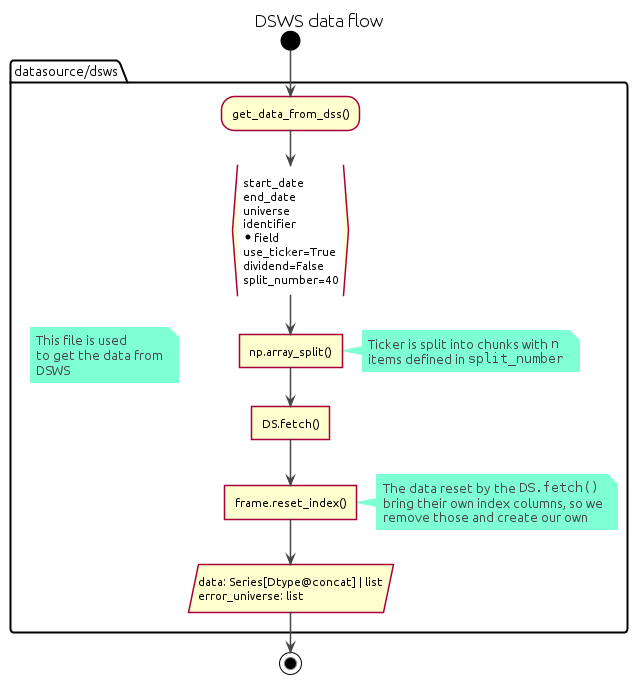

The diagram above was rendered by PlantUML. Its source (embedded in the PNG):
@startuml dsws

title "DSWS data flow"

!theme vibrant

skinparam Shadowing false
skinparam DefaultFontName Ubuntu
skinparam ParticipantPadding 20
skinparam BoxPadding 10
skinparam ConditionEndStyle diamond

start

package "datasource/dsws" {
    floating note: This file is used\nto get the data from\nDSWS
    :get_data_from_dss();

    :start_date\nend_date\nuniverse\nidentifier\n*field\nuse_ticker=True\ndividend=False\nsplit_number=40}

    :np.array_split()]
    note right
        Ticker is split into chunks with ""n""
        items defined in ""split_number""
    end note

    :DS.fetch()]

    :frame.reset_index()]
    note right
        The data reset by the ""DS.fetch()""
        bring their own index columns, so we
        remove those and create our own
    end note

    :data: Series[Dtype@concat] | list\nerror_universe: list/
}

stop

@enduml